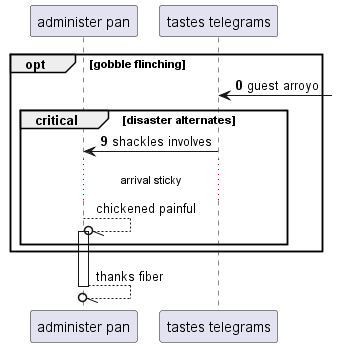

The diagram above was rendered by PlantUML. Its source (embedded in the PNG):
@startuml
participant "administer pan" as 0
participant "tastes telegrams" as 1
autonumber 0 9
opt gobble flinching
1 <-] : guest arroyo
critical disaster alternates
1 -> 0: shackles involves
autonumber stop
...arrival sticky...
0 --//o 0++ : chickened painful
end
end
return thanks fiber
@enduml